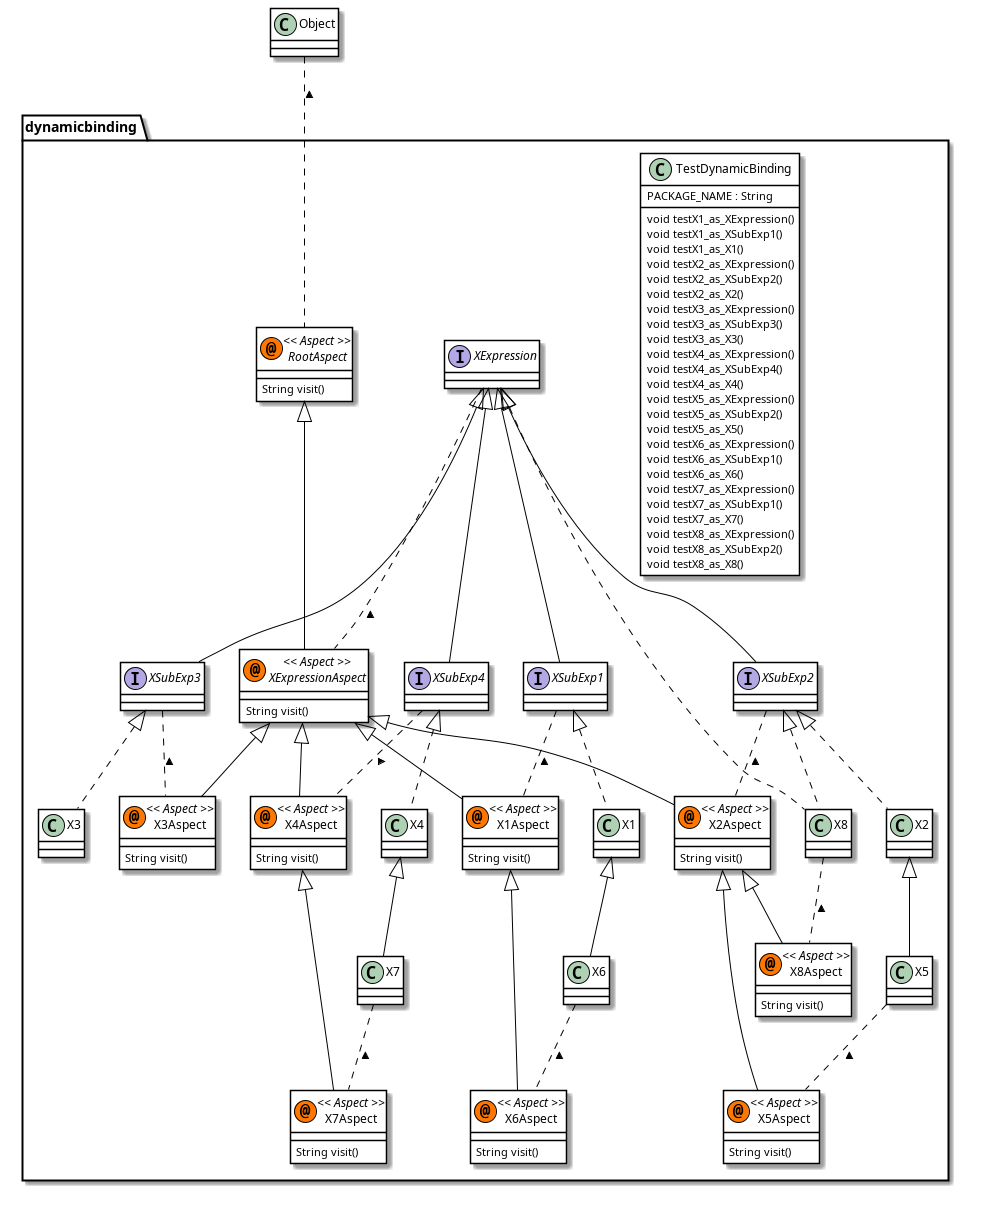

The diagram above was rendered by PlantUML. Its source (embedded in the PNG):
@startuml

skinparam class {
	BackgroundColor White
	ArrowColor Black
	BorderColor Black
}
package dynamicbinding {
	class	TestDynamicBinding {
		PACKAGE_NAME : String
		void testX1_as_XExpression()
		void testX1_as_XSubExp1()
		void testX1_as_X1()
		void testX2_as_XExpression()
		void testX2_as_XSubExp2()
		void testX2_as_X2()
		void testX3_as_XExpression()
		void testX3_as_XSubExp3()
		void testX3_as_X3()
		void testX4_as_XExpression()
		void testX4_as_XSubExp4()
		void testX4_as_X4()
		void testX5_as_XExpression()
		void testX5_as_XSubExp2()
		void testX5_as_X5()
		void testX6_as_XExpression()
		void testX6_as_XSubExp1()
		void testX6_as_X6()
		void testX7_as_XExpression()
		void testX7_as_XSubExp1()
		void testX7_as_X7()
		void testX8_as_XExpression()
		void testX8_as_XSubExp2()
		void testX8_as_X8()
	}
	interface	XExpression {
	}
	interface	XSubExp1 {
	}
	interface	XSubExp2 {
	}
	interface	XSubExp3 {
	}
	interface	XSubExp4 {
	}
	class	X1 {
	}
	class	X8 {
	}
	class	X7 {
	}
	class	X2 {
	}
	class	X5 {
	}
	class	X3 {
	}
	class	X6 {
	}
	class	X4 {
	}
	abstract	RootAspect << (@,#FF7700) Aspect >> {
		String visit()
	}
	class	X8Aspect << (@,#FF7700) Aspect >> {
		String visit()
	}
	class	X1Aspect << (@,#FF7700) Aspect >> {
		String visit()
	}
	class	X6Aspect << (@,#FF7700) Aspect >> {
		String visit()
	}
	abstract	XExpressionAspect << (@,#FF7700) Aspect >> {
		String visit()
	}
	class	X7Aspect << (@,#FF7700) Aspect >> {
		String visit()
	}
	class	X5Aspect << (@,#FF7700) Aspect >> {
		String visit()
	}
	class	X2Aspect << (@,#FF7700) Aspect >> {
		String visit()
	}
	class	X3Aspect << (@,#FF7700) Aspect >> {
		String visit()
	}
	class	X4Aspect << (@,#FF7700) Aspect >> {
		String visit()
	}
}
XExpression <|-- XSubExp1      
XExpression <|-- XSubExp2      
XExpression <|-- XSubExp3      
XExpression <|-- XSubExp4      
XSubExp1 <|.. X1      
XExpression <|.. X8      
XSubExp2 <|.. X8      
X4 <|-- X7      
XSubExp2 <|.. X2      
X2 <|-- X5      
XSubExp3 <|.. X3      
X1 <|-- X6      
XSubExp4 <|.. X4      
Object .. RootAspect : <      
X2Aspect <|-- X8Aspect      
X8 .. X8Aspect : <      
XExpressionAspect <|-- X1Aspect      
XSubExp1 .. X1Aspect : <      
X1Aspect <|-- X6Aspect      
X6 .. X6Aspect : <      
RootAspect <|-- XExpressionAspect      
XExpression .. XExpressionAspect : <      
X4Aspect <|-- X7Aspect      
X7 .. X7Aspect : <      
X2Aspect <|-- X5Aspect      
X5 .. X5Aspect : <      
XExpressionAspect <|-- X2Aspect      
XSubExp2 .. X2Aspect : <      
XExpressionAspect <|-- X3Aspect      
XSubExp3 .. X3Aspect : <      
XExpressionAspect <|-- X4Aspect      
XSubExp4 .. X4Aspect : <      
@enduml